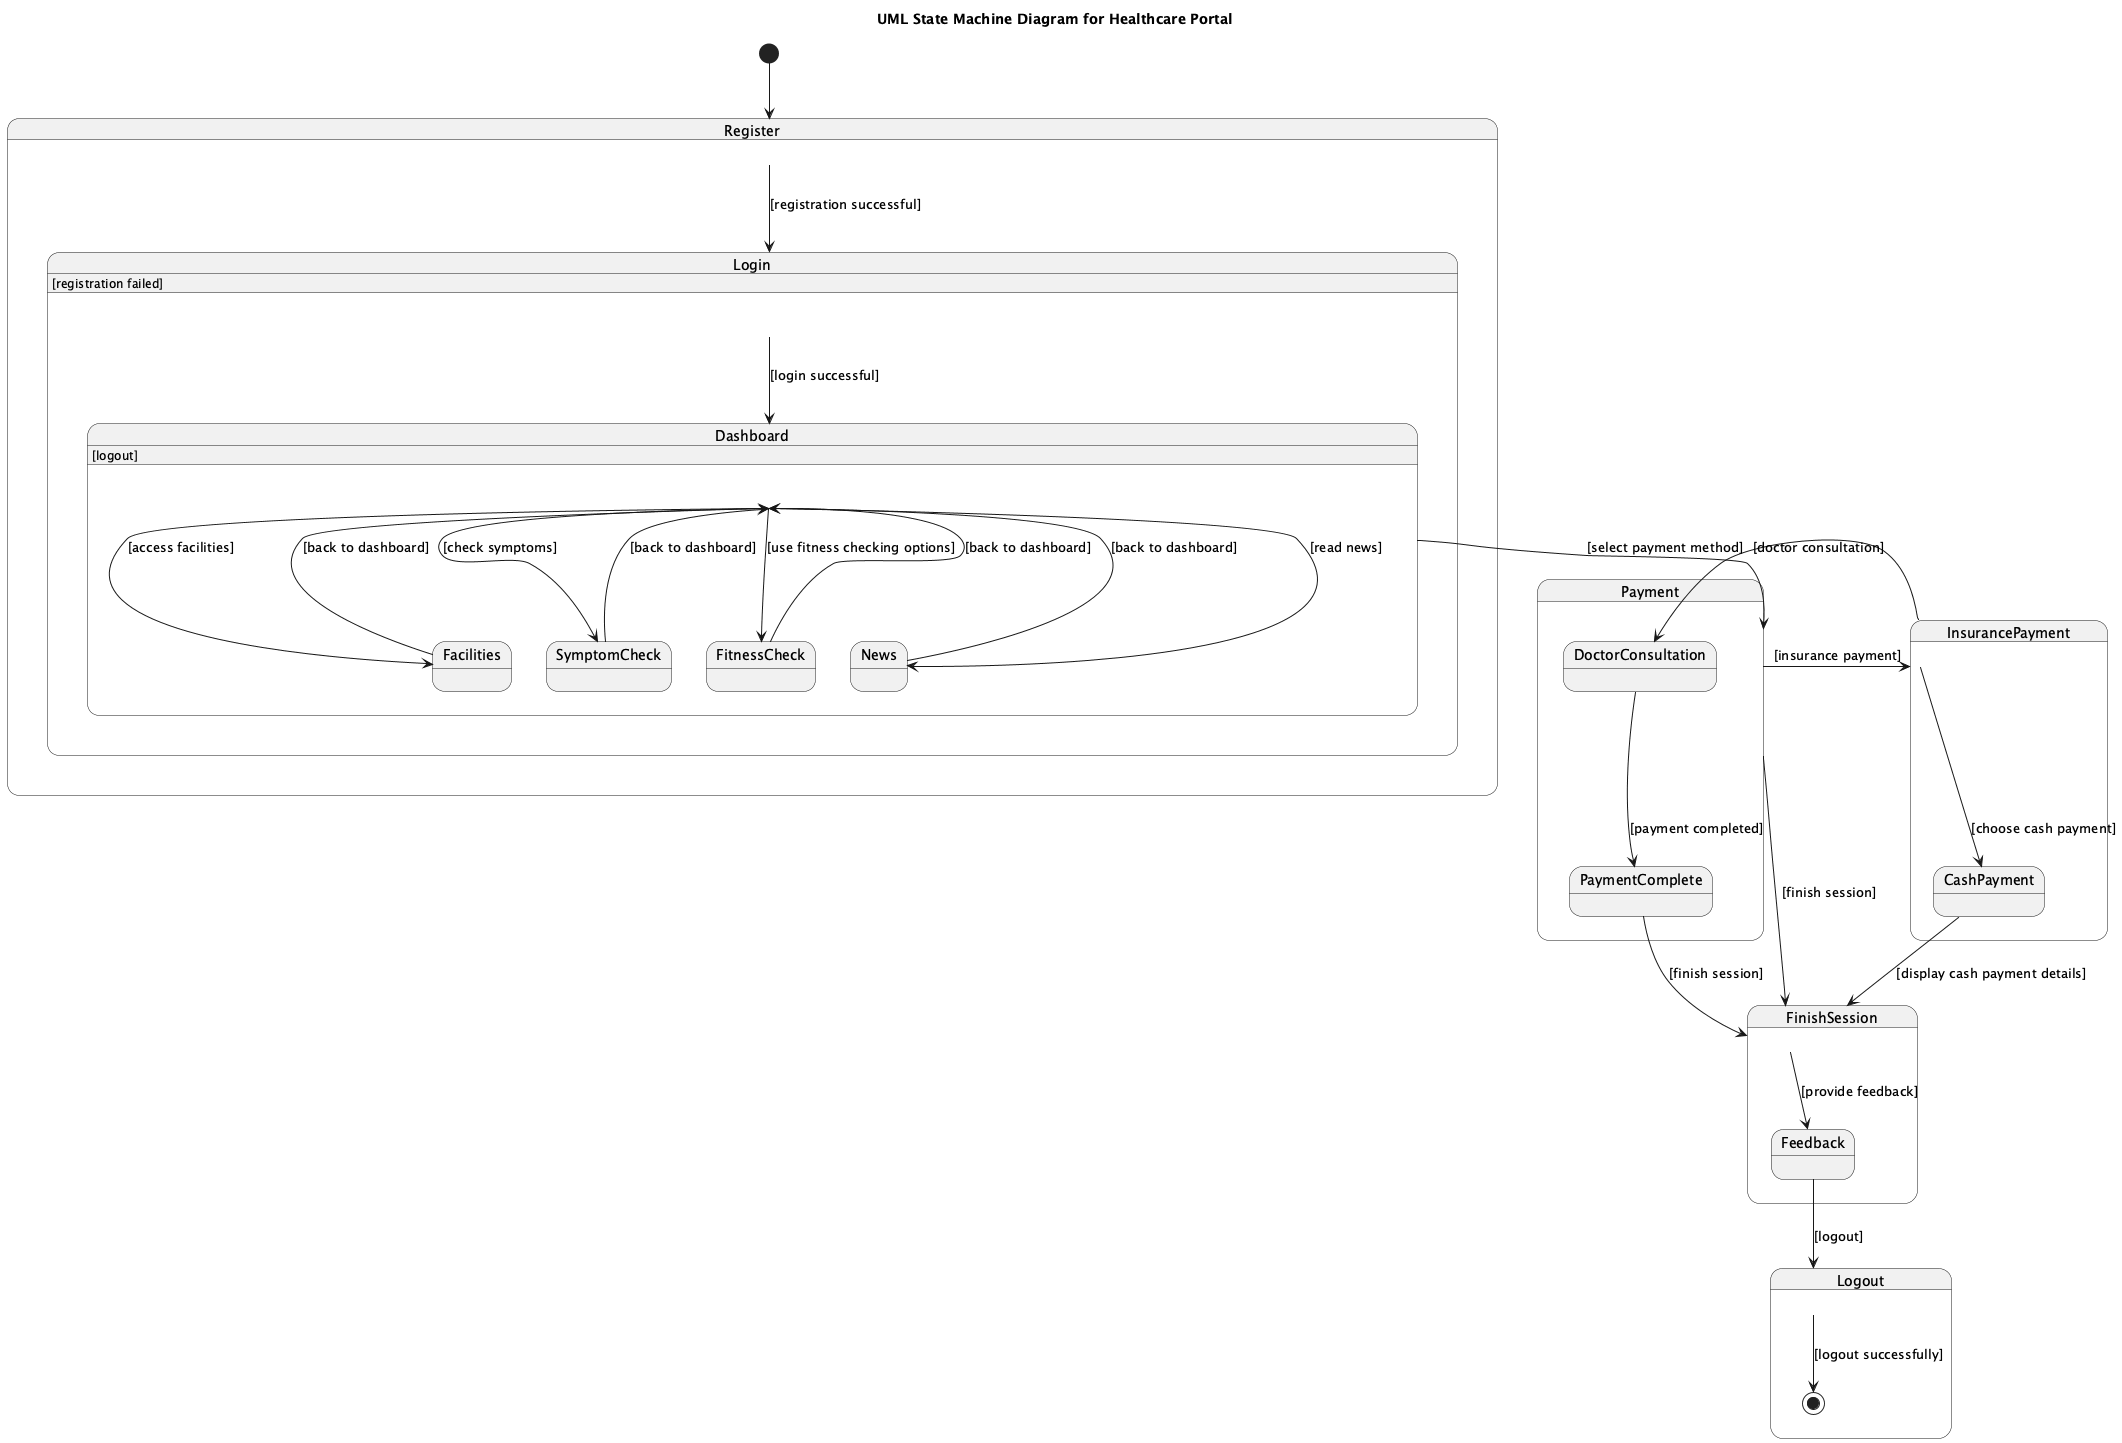

The diagram above was rendered by PlantUML. Its source (embedded in the PNG):
@startuml
title UML State Machine Diagram for Healthcare Portal

[*] --> Register

state Register {
  Register --> Login : [registration successful]
  Login : [registration failed]
}

state Login {
  Login --> Dashboard : [login successful]
  Dashboard : [logout]
}

state Dashboard {
  Dashboard --> News : [read news]
  News --> Dashboard : [back to dashboard]
  Dashboard --> Facilities : [access facilities]
  Facilities --> Dashboard : [back to dashboard]
  Dashboard --> SymptomCheck : [check symptoms]
  SymptomCheck --> Dashboard : [back to dashboard]
  Dashboard --> FitnessCheck : [use fitness checking options]
  FitnessCheck --> Dashboard : [back to dashboard]
  Dashboard --> Payment : [select payment method]
  Payment --> FinishSession : [finish session]
}

state Payment {
  Payment --> InsurancePayment : [insurance payment]
  InsurancePayment --> DoctorConsultation : [doctor consultation]
  DoctorConsultation --> PaymentComplete : [payment completed]
  PaymentComplete --> FinishSession : [finish session]
}

state InsurancePayment {
  InsurancePayment --> CashPayment : [choose cash payment]
  CashPayment --> FinishSession : [display cash payment details]
}

state FinishSession {
  FinishSession --> Feedback : [provide feedback]
  Feedback --> Logout : [logout]
}

state Logout {
  Logout --> [*] : [logout successfully]
}

@enduml